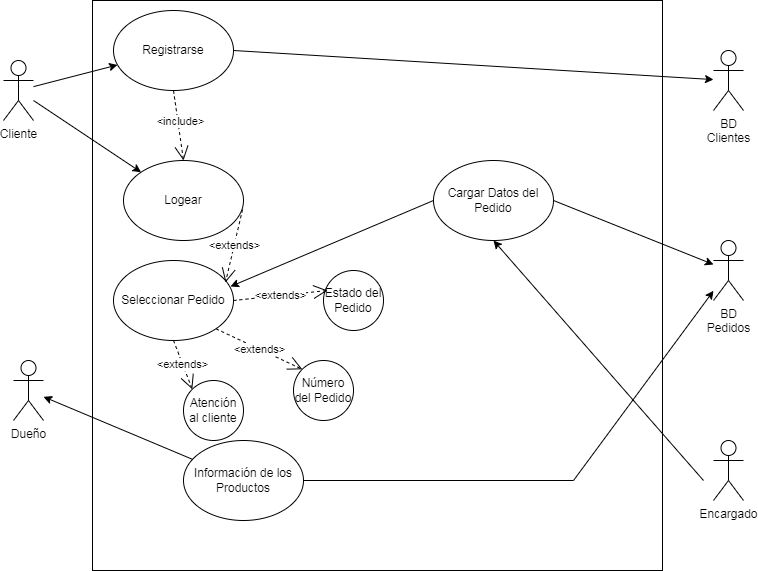

The diagram above was exported from draw.io. Its source (the exported page's mxGraphModel, read from the mxfile embedded in the PNG):
<mxGraphModel dx="969" dy="614" grid="1" gridSize="10" guides="1" tooltips="1" connect="1" arrows="1" fold="1" page="1" pageScale="1" pageWidth="827" pageHeight="1169" math="0" shadow="0">
  <root>
    <mxCell id="0" />
    <mxCell id="1" parent="0" />
    <object label="Cliente" id="wKZ26W8eDSQWGxn4uL2r-11">
      <mxCell style="shape=umlActor;verticalLabelPosition=bottom;verticalAlign=top;html=1;" vertex="1" parent="1">
        <mxGeometry x="40" y="70" width="30" height="60" as="geometry" />
      </mxCell>
    </object>
    <mxCell id="wKZ26W8eDSQWGxn4uL2r-19" value="" style="whiteSpace=wrap;html=1;aspect=fixed;" vertex="1" parent="1">
      <mxGeometry x="129" y="10" width="570" height="570" as="geometry" />
    </mxCell>
    <mxCell id="wKZ26W8eDSQWGxn4uL2r-20" value="Dueño" style="shape=umlActor;verticalLabelPosition=bottom;verticalAlign=top;html=1;outlineConnect=0;" vertex="1" parent="1">
      <mxGeometry x="50" y="370" width="30" height="60" as="geometry" />
    </mxCell>
    <mxCell id="wKZ26W8eDSQWGxn4uL2r-21" value="BD&lt;br&gt;Clientes" style="shape=umlActor;verticalLabelPosition=bottom;verticalAlign=top;html=1;outlineConnect=0;" vertex="1" parent="1">
      <mxGeometry x="750" y="60" width="30" height="60" as="geometry" />
    </mxCell>
    <mxCell id="wKZ26W8eDSQWGxn4uL2r-22" value="BD&lt;br&gt;Pedidos" style="shape=umlActor;verticalLabelPosition=bottom;verticalAlign=top;html=1;outlineConnect=0;" vertex="1" parent="1">
      <mxGeometry x="750" y="250" width="30" height="60" as="geometry" />
    </mxCell>
    <mxCell id="wKZ26W8eDSQWGxn4uL2r-25" value="Encargado" style="shape=umlActor;verticalLabelPosition=bottom;verticalAlign=top;html=1;outlineConnect=0;" vertex="1" parent="1">
      <mxGeometry x="750" y="450" width="30" height="60" as="geometry" />
    </mxCell>
    <mxCell id="wKZ26W8eDSQWGxn4uL2r-26" value="Registrarse" style="ellipse;whiteSpace=wrap;html=1;" vertex="1" parent="1">
      <mxGeometry x="150" y="20" width="120" height="80" as="geometry" />
    </mxCell>
    <mxCell id="wKZ26W8eDSQWGxn4uL2r-27" value="Logear" style="ellipse;whiteSpace=wrap;html=1;" vertex="1" parent="1">
      <mxGeometry x="160" y="170" width="120" height="80" as="geometry" />
    </mxCell>
    <mxCell id="wKZ26W8eDSQWGxn4uL2r-30" value="&amp;lt;include&amp;gt;" style="endArrow=open;endSize=12;dashed=1;html=1;rounded=0;exitX=0.5;exitY=1;exitDx=0;exitDy=0;entryX=0.5;entryY=0;entryDx=0;entryDy=0;" edge="1" parent="1" source="wKZ26W8eDSQWGxn4uL2r-26" target="wKZ26W8eDSQWGxn4uL2r-27">
      <mxGeometry x="-0.1" y="3" width="160" relative="1" as="geometry">
        <mxPoint x="300" y="80" as="sourcePoint" />
        <mxPoint x="460" y="80" as="targetPoint" />
        <mxPoint as="offset" />
      </mxGeometry>
    </mxCell>
    <mxCell id="wKZ26W8eDSQWGxn4uL2r-32" value="Seleccionar Pedido" style="ellipse;whiteSpace=wrap;html=1;" vertex="1" parent="1">
      <mxGeometry x="150" y="270" width="120" height="80" as="geometry" />
    </mxCell>
    <mxCell id="wKZ26W8eDSQWGxn4uL2r-34" value="Información de los Productos" style="ellipse;whiteSpace=wrap;html=1;" vertex="1" parent="1">
      <mxGeometry x="220" y="450" width="120" height="80" as="geometry" />
    </mxCell>
    <mxCell id="wKZ26W8eDSQWGxn4uL2r-35" value="" style="endArrow=classic;html=1;rounded=0;" edge="1" parent="1" source="wKZ26W8eDSQWGxn4uL2r-34" target="wKZ26W8eDSQWGxn4uL2r-20">
      <mxGeometry width="50" height="50" relative="1" as="geometry">
        <mxPoint x="110" y="460" as="sourcePoint" />
        <mxPoint x="90" y="490" as="targetPoint" />
      </mxGeometry>
    </mxCell>
    <mxCell id="wKZ26W8eDSQWGxn4uL2r-36" value="" style="endArrow=classic;html=1;rounded=0;" edge="1" parent="1" source="wKZ26W8eDSQWGxn4uL2r-11" target="wKZ26W8eDSQWGxn4uL2r-26">
      <mxGeometry width="50" height="50" relative="1" as="geometry">
        <mxPoint x="410" y="320" as="sourcePoint" />
        <mxPoint x="460" y="270" as="targetPoint" />
      </mxGeometry>
    </mxCell>
    <mxCell id="wKZ26W8eDSQWGxn4uL2r-37" value="" style="endArrow=classic;html=1;rounded=0;" edge="1" parent="1" source="wKZ26W8eDSQWGxn4uL2r-11" target="wKZ26W8eDSQWGxn4uL2r-27">
      <mxGeometry width="50" height="50" relative="1" as="geometry">
        <mxPoint x="80" y="106.12903225806451" as="sourcePoint" />
        <mxPoint x="164.04591410355624" y="84.43976410230812" as="targetPoint" />
      </mxGeometry>
    </mxCell>
    <mxCell id="wKZ26W8eDSQWGxn4uL2r-38" value="" style="endArrow=classic;html=1;rounded=0;exitX=1;exitY=0.5;exitDx=0;exitDy=0;" edge="1" parent="1" source="wKZ26W8eDSQWGxn4uL2r-34" target="wKZ26W8eDSQWGxn4uL2r-22">
      <mxGeometry width="50" height="50" relative="1" as="geometry">
        <mxPoint x="620" y="350" as="sourcePoint" />
        <mxPoint x="670" y="300" as="targetPoint" />
        <Array as="points">
          <mxPoint x="610" y="490" />
        </Array>
      </mxGeometry>
    </mxCell>
    <mxCell id="wKZ26W8eDSQWGxn4uL2r-39" value="Estado del Pedido&lt;span style=&quot;color: rgba(0, 0, 0, 0); font-family: monospace; font-size: 0px; text-align: start;&quot;&gt;%3CmxGraphModel%3E%3Croot%3E%3CmxCell%20id%3D%220%22%2F%3E%3CmxCell%20id%3D%221%22%20parent%3D%220%22%2F%3E%3CmxCell%20id%3D%222%22%20value%3D%22%22%20style%3D%22endArrow%3Dclassic%3Bhtml%3D1%3Brounded%3D0%3B%22%20edge%3D%221%22%20parent%3D%221%22%3E%3CmxGeometry%20width%3D%2250%22%20height%3D%2250%22%20relative%3D%221%22%20as%3D%22geometry%22%3E%3CmxPoint%20x%3D%2270%22%20y%3D%2296.12903225806451%22%20as%3D%22sourcePoint%22%2F%3E%3CmxPoint%20x%3D%22154.04591410355624%22%20y%3D%2274.43976410230812%22%20as%3D%22targetPoint%22%2F%3E%3C%2FmxGeometry%3E%3C%2FmxCell%3E%3C%2Froot%3E%3C%2FmxGraphModel%3E&lt;/span&gt;" style="ellipse;whiteSpace=wrap;html=1;aspect=fixed;" vertex="1" parent="1">
      <mxGeometry x="360" y="280" width="60" height="60" as="geometry" />
    </mxCell>
    <mxCell id="wKZ26W8eDSQWGxn4uL2r-41" value="Número del Pedido" style="ellipse;whiteSpace=wrap;html=1;aspect=fixed;" vertex="1" parent="1">
      <mxGeometry x="330" y="370" width="60" height="60" as="geometry" />
    </mxCell>
    <mxCell id="wKZ26W8eDSQWGxn4uL2r-42" value="Atención al cliente" style="ellipse;whiteSpace=wrap;html=1;aspect=fixed;" vertex="1" parent="1">
      <mxGeometry x="220" y="390" width="60" height="60" as="geometry" />
    </mxCell>
    <mxCell id="wKZ26W8eDSQWGxn4uL2r-52" value="&amp;lt;extends&amp;gt;" style="endArrow=open;endSize=12;dashed=1;html=1;rounded=0;entryX=0;entryY=0;entryDx=0;entryDy=0;exitX=1;exitY=1;exitDx=0;exitDy=0;" edge="1" parent="1" source="wKZ26W8eDSQWGxn4uL2r-32" target="wKZ26W8eDSQWGxn4uL2r-41">
      <mxGeometry width="160" relative="1" as="geometry">
        <mxPoint x="460" y="330" as="sourcePoint" />
        <mxPoint x="620" y="330" as="targetPoint" />
      </mxGeometry>
    </mxCell>
    <mxCell id="wKZ26W8eDSQWGxn4uL2r-55" value="&amp;lt;extends&amp;gt;" style="endArrow=open;endSize=12;dashed=1;html=1;rounded=0;entryX=0;entryY=0;entryDx=0;entryDy=0;exitX=0.5;exitY=1;exitDx=0;exitDy=0;" edge="1" parent="1" source="wKZ26W8eDSQWGxn4uL2r-32" target="wKZ26W8eDSQWGxn4uL2r-42">
      <mxGeometry width="160" relative="1" as="geometry">
        <mxPoint x="262.42640687119297" y="348.2842712474619" as="sourcePoint" />
        <mxPoint x="348.78679656440363" y="388.78679656440363" as="targetPoint" />
      </mxGeometry>
    </mxCell>
    <mxCell id="wKZ26W8eDSQWGxn4uL2r-56" value="&amp;lt;extends&amp;gt;" style="endArrow=open;endSize=12;dashed=1;html=1;rounded=0;entryX=0.067;entryY=0.333;entryDx=0;entryDy=0;exitX=1;exitY=0.5;exitDx=0;exitDy=0;entryPerimeter=0;" edge="1" parent="1" source="wKZ26W8eDSQWGxn4uL2r-32" target="wKZ26W8eDSQWGxn4uL2r-39">
      <mxGeometry width="160" relative="1" as="geometry">
        <mxPoint x="220" y="360" as="sourcePoint" />
        <mxPoint x="220" y="410" as="targetPoint" />
      </mxGeometry>
    </mxCell>
    <mxCell id="wKZ26W8eDSQWGxn4uL2r-58" value="Cargar Datos del Pedido" style="ellipse;whiteSpace=wrap;html=1;" vertex="1" parent="1">
      <mxGeometry x="470" y="170" width="120" height="80" as="geometry" />
    </mxCell>
    <mxCell id="wKZ26W8eDSQWGxn4uL2r-59" value="" style="endArrow=classic;html=1;rounded=0;exitX=0;exitY=0.5;exitDx=0;exitDy=0;entryX=0.975;entryY=0.325;entryDx=0;entryDy=0;entryPerimeter=0;" edge="1" parent="1" source="wKZ26W8eDSQWGxn4uL2r-58" target="wKZ26W8eDSQWGxn4uL2r-32">
      <mxGeometry width="50" height="50" relative="1" as="geometry">
        <mxPoint x="440" y="120" as="sourcePoint" />
        <mxPoint x="490" y="70" as="targetPoint" />
        <Array as="points" />
      </mxGeometry>
    </mxCell>
    <mxCell id="wKZ26W8eDSQWGxn4uL2r-60" value="&amp;lt;extends&amp;gt;" style="endArrow=open;endSize=12;dashed=1;html=1;rounded=0;exitX=0.992;exitY=0.613;exitDx=0;exitDy=0;exitPerimeter=0;entryX=0.933;entryY=0.275;entryDx=0;entryDy=0;entryPerimeter=0;" edge="1" parent="1" source="wKZ26W8eDSQWGxn4uL2r-27" target="wKZ26W8eDSQWGxn4uL2r-32">
      <mxGeometry width="160" relative="1" as="geometry">
        <mxPoint x="280" y="320" as="sourcePoint" />
        <mxPoint x="370" y="310" as="targetPoint" />
      </mxGeometry>
    </mxCell>
    <mxCell id="wKZ26W8eDSQWGxn4uL2r-61" value="" style="endArrow=classic;html=1;rounded=0;entryX=0.5;entryY=1;entryDx=0;entryDy=0;" edge="1" parent="1" target="wKZ26W8eDSQWGxn4uL2r-58">
      <mxGeometry width="50" height="50" relative="1" as="geometry">
        <mxPoint x="740" y="490" as="sourcePoint" />
        <mxPoint x="277" y="306" as="targetPoint" />
        <Array as="points" />
      </mxGeometry>
    </mxCell>
    <mxCell id="wKZ26W8eDSQWGxn4uL2r-62" value="" style="endArrow=classic;html=1;rounded=0;exitX=1;exitY=0.5;exitDx=0;exitDy=0;" edge="1" parent="1" source="wKZ26W8eDSQWGxn4uL2r-58" target="wKZ26W8eDSQWGxn4uL2r-22">
      <mxGeometry width="50" height="50" relative="1" as="geometry">
        <mxPoint x="480" y="220" as="sourcePoint" />
        <mxPoint x="277" y="306" as="targetPoint" />
        <Array as="points" />
      </mxGeometry>
    </mxCell>
    <mxCell id="wKZ26W8eDSQWGxn4uL2r-63" value="" style="endArrow=classic;html=1;rounded=0;exitX=1;exitY=0.5;exitDx=0;exitDy=0;" edge="1" parent="1" source="wKZ26W8eDSQWGxn4uL2r-26" target="wKZ26W8eDSQWGxn4uL2r-21">
      <mxGeometry width="50" height="50" relative="1" as="geometry">
        <mxPoint x="460" y="110" as="sourcePoint" />
        <mxPoint x="510" y="60" as="targetPoint" />
      </mxGeometry>
    </mxCell>
  </root>
</mxGraphModel>